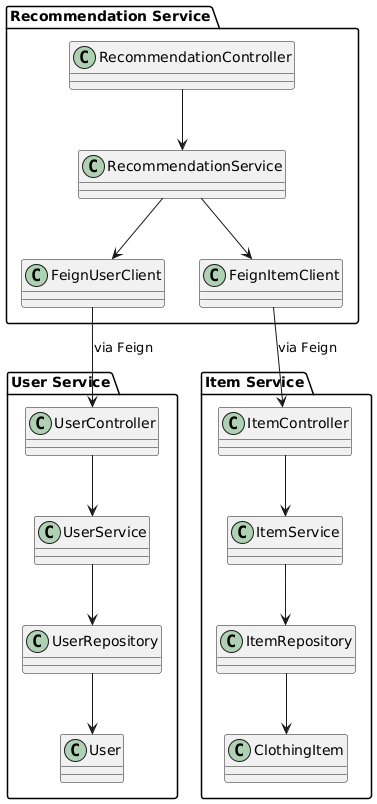

The diagram above was rendered by PlantUML. Its source (embedded in the PNG):
@startuml
!define RECTANGLE class

package "User Service" {
  RECTANGLE UserController
  RECTANGLE UserService
  RECTANGLE UserRepository
  RECTANGLE User
}

package "Item Service" {
  RECTANGLE ItemController
  RECTANGLE ItemService
  RECTANGLE ItemRepository
  RECTANGLE ClothingItem
}

package "Recommendation Service" {
  RECTANGLE RecommendationController
  RECTANGLE RecommendationService
  RECTANGLE FeignUserClient
  RECTANGLE FeignItemClient
}

UserController --> UserService
UserService --> UserRepository
UserRepository --> User

ItemController --> ItemService
ItemService --> ItemRepository
ItemRepository --> ClothingItem

RecommendationController --> RecommendationService
RecommendationService --> FeignUserClient
RecommendationService --> FeignItemClient
FeignUserClient --> UserController : via Feign
FeignItemClient --> ItemController : via Feign
@enduml